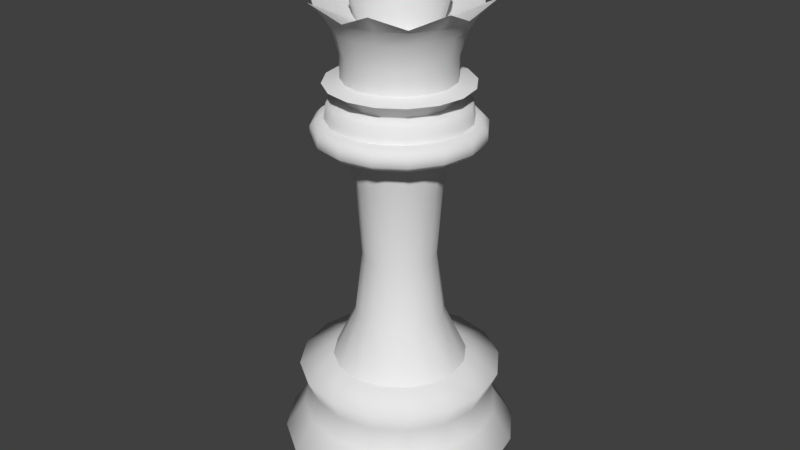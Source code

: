 # Source: Queen.blend  (saved by Blender 2.78.0; exported with 4.5.12 LTS)
import bpy
from mathutils import Matrix  # noqa: F401  (used for matrix-valued properties, if any)

bpy.ops.wm.read_factory_settings(use_empty=True)
scene = bpy.context.scene
scene.name = 'Scene'

# ---- collections
col_collection_1 = bpy.data.collections.new('Collection 1'); scene.collection.children.link(col_collection_1)

# ---- world
world_world = bpy.data.worlds.new('World'); scene.world = world_world
world_world.color = (0.05088, 0.05088, 0.05088)
world_world.use_sun_shadow = False
world_world.sun_shadow_jitter_overblur = 0.0
world_world.cycles.sampling_method = 'MANUAL'

# ---- meshes
me_plane_005 = bpy.data.meshes.new('Plane.005')
me_plane_005.from_pydata([(-2.145, -0.8886, 0.6383), (-2.38, -0.9857, 0.423), (-2.38, -0.9857, 0.0), (-2.634, -1.091, 0.9565), (-2.803, -1.161, 1.393), (-2.405, -0.9964, 3.339), (-2.157, -0.8934, 2.731), (-2.334, -0.9669, 2.131), (-1.595, -0.6606, 3.592), (-1.055, -0.4368, 4.841), (-0.8679, -0.3595, 6.509), (-0.9932, -0.4114, 8.399), (-1.251, -0.5182, 9.536), (-1.812, -0.7504, 9.536), (-1.967, -0.8147, 9.687), (-1.956, -0.8101, 9.931), (-1.815, -0.7519, 10.09), (-1.653, -0.6849, 10.09), (-1.598, -0.662, 10.48), (-1.215, -0.5032, 10.55), (-1.228, -0.5085, 10.73), (-1.389, -0.5753, 10.92), (-1.685, -0.6979, 10.96), (-1.287, -0.5332, 11.07), (-1.462, -0.6058, 12.27), (-2.072, -0.8584, 13.09), (-0.9471, -0.3923, 12.46), (-1.109, -0.4593, 13.06), (-1.001, -0.4145, 13.55), (-0.5364, -0.2222, 13.87), (-0.148, -0.06132, 13.98), (-0.2606, -0.1079, 14.09), (-0.2608, -0.108, 14.26), (-0.1878, -0.07781, 14.39), (-1.287, -0.5332, 11.66), (-1.695, -0.702, 12.68), (-1.642, -1.642, 0.6383), (-1.821, -1.821, 0.423), (-1.821, -1.821, 0.0), (-2.016, -2.016, 0.9565), (-2.146, -2.146, 1.393), (-1.841, -1.841, 3.339), (-1.651, -1.651, 2.731), (-1.787, -1.787, 2.131), (-1.221, -1.221, 3.592), (-0.8071, -0.8071, 4.841), (-0.6643, -0.6643, 6.509), (-0.7601, -0.7601, 8.399), (-0.9575, -0.9575, 9.536), (-1.386, -1.386, 9.536), (-1.505, -1.505, 9.687), (-1.497, -1.497, 9.931), (-1.389, -1.389, 10.09), (-1.265, -1.265, 10.09), (-1.223, -1.223, 10.48), (-0.9298, -0.9298, 10.55), (-0.9396, -0.9396, 10.73), (-1.063, -1.063, 10.92), (-1.289, -1.289, 10.96), (-0.9852, -0.9852, 11.07), (-1.119, -1.119, 12.27), (-1.363, -1.363, 12.74), (-0.7249, -0.7249, 12.46), (-0.8487, -0.8487, 13.06), (-0.7658, -0.7658, 13.55), (-0.4105, -0.4105, 13.87), (-0.1133, -0.1133, 13.98), (-0.1994, -0.1994, 14.09), (-0.1996, -0.1996, 14.26), (-0.1438, -0.1438, 14.39), (-0.9852, -0.9852, 11.66), (-1.297, -1.297, 12.68), (-0.8886, -2.145, 0.6383), (-0.9857, -2.38, 0.423), (-0.9857, -2.38, 0.0), (-1.091, -2.634, 0.9565), (-1.161, -2.803, 1.393), (-0.9964, -2.405, 3.339), (-0.8934, -2.157, 2.731), (-0.9669, -2.334, 2.131), (-0.6606, -1.595, 3.592), (-0.4368, -1.055, 4.841), (-0.3595, -0.8679, 6.509), (-0.4114, -0.9932, 8.399), (-0.5182, -1.251, 9.536), (-0.7504, -1.812, 9.536), (-0.8147, -1.967, 9.687), (-0.8101, -1.956, 9.931), (-0.7519, -1.815, 10.09), (-0.6849, -1.653, 10.09), (-0.662, -1.598, 10.48), (-0.5032, -1.215, 10.55), (-0.5085, -1.228, 10.73), (-0.5753, -1.389, 10.92), (-0.6979, -1.685, 10.96), (-0.5332, -1.287, 11.07), (-0.6058, -1.462, 12.27), (-0.8584, -2.072, 13.09), (-0.3923, -0.9471, 12.46), (-0.4593, -1.109, 13.06), (-0.4145, -1.001, 13.55), (-0.2222, -0.5364, 13.87), (-0.06132, -0.148, 13.98), (-0.1079, -0.2606, 14.09), (-0.108, -0.2608, 14.26), (-0.07781, -0.1878, 14.39), (-0.5332, -1.287, 11.66), (-0.702, -1.695, 12.68), (1.304e-07, -2.322, 0.6383), (0.0, -2.576, 0.423), (0.0, -2.576, 0.0), (1.963e-07, -2.851, 0.9565), (2.63e-07, -3.034, 1.393), (5.056e-07, -2.604, 3.339), (4.122e-07, -2.334, 2.731), (3.4e-07, -2.527, 2.131), (5.176e-07, -1.726, 3.592), (6.473e-07, -1.141, 4.841), (9.081e-07, -0.9394, 6.509), (1.159e-06, -1.075, 8.399), (1.374e-06, -1.354, 9.536), (1.361e-06, -1.961, 9.536), (1.374e-06, -2.129, 9.687), (1.424e-06, -2.117, 9.931), (1.423e-06, -1.965, 10.09), (1.464e-06, -1.79, 10.09), (1.49e-06, -1.73, 10.48), (1.482e-06, -1.315, 10.55), (1.508e-06, -1.329, 10.73), (1.536e-06, -1.503, 10.92), (1.555e-06, -1.824, 10.96), (1.548e-06, -1.393, 11.07), (1.545e-06, -1.583, 12.27), (1.481e-06, -1.928, 12.74), (1.429e-06, -1.025, 12.46), (1.573e-06, -1.2, 13.06), (1.638e-06, -1.083, 13.55), (1.664e-06, -0.5806, 13.87), (1.539e-06, -0.1602, 13.98), (1.647e-06, -0.282, 14.09), (1.677e-06, -0.2823, 14.26), (1.867e-06, -0.2033, 14.39), (1.548e-06, -1.393, 11.66), (1.557e-06, -1.835, 12.68), (0.8886, -2.145, 0.6383), (0.9857, -2.38, 0.423), (0.9857, -2.38, 0.0), (1.091, -2.634, 0.9565), (1.161, -2.803, 1.393), (0.9964, -2.405, 3.339), (0.8934, -2.157, 2.731), (0.9669, -2.334, 2.131), (0.6606, -1.595, 3.592), (0.4368, -1.055, 4.841), (0.3595, -0.8679, 6.509), (0.4114, -0.9932, 8.399), (0.5182, -1.251, 9.536), (0.7504, -1.812, 9.536), (0.8147, -1.967, 9.687), (0.8101, -1.956, 9.931), (0.7519, -1.815, 10.09), (0.6849, -1.653, 10.09), (0.662, -1.598, 10.48), (0.5032, -1.215, 10.55), (0.5085, -1.228, 10.73), (0.5753, -1.389, 10.92), (0.6979, -1.685, 10.96), (0.5332, -1.287, 11.07), (0.6058, -1.462, 12.27), (0.8584, -2.072, 13.09), (0.3923, -0.9471, 12.46), (0.4593, -1.109, 13.06), (0.4145, -1.001, 13.55), (0.2222, -0.5364, 13.87), (0.06132, -0.148, 13.98), (0.1079, -0.2606, 14.09), (0.108, -0.2608, 14.26), (0.07781, -0.1878, 14.39), (0.5332, -1.287, 11.66), (0.702, -1.695, 12.68), (1.642, -1.642, 0.6383), (1.821, -1.821, 0.423), (1.821, -1.821, 0.0), (2.016, -2.016, 0.9565), (2.146, -2.146, 1.393), (1.841, -1.841, 3.339), (1.651, -1.651, 2.731), (1.787, -1.787, 2.131), (1.221, -1.221, 3.592), (0.8071, -0.8071, 4.841), (0.6643, -0.6643, 6.509), (0.7601, -0.7601, 8.399), (0.9575, -0.9575, 9.536), (1.386, -1.386, 9.536), (1.505, -1.505, 9.687), (1.497, -1.497, 9.931), (1.389, -1.389, 10.09), (1.265, -1.265, 10.09), (1.223, -1.223, 10.48), (0.9298, -0.9298, 10.55), (0.9396, -0.9396, 10.73), (1.063, -1.063, 10.92), (1.289, -1.289, 10.96), (0.9852, -0.9852, 11.07), (1.119, -1.119, 12.27), (1.363, -1.363, 12.74), (0.7249, -0.7249, 12.46), (0.8487, -0.8487, 13.06), (0.7658, -0.7658, 13.55), (0.4105, -0.4105, 13.87), (0.1133, -0.1133, 13.98), (0.1994, -0.1994, 14.09), (0.1996, -0.1996, 14.26), (0.1438, -0.1438, 14.39), (0.9852, -0.9852, 11.66), (1.297, -1.297, 12.68), (2.145, -0.8886, 0.6383), (2.38, -0.9857, 0.423), (2.38, -0.9857, 0.0), (2.634, -1.091, 0.9565), (2.803, -1.161, 1.393), (2.405, -0.9964, 3.339), (2.157, -0.8934, 2.731), (2.334, -0.9669, 2.131), (1.595, -0.6606, 3.592), (1.055, -0.4368, 4.841), (0.8679, -0.3595, 6.509), (0.9932, -0.4114, 8.399), (1.251, -0.5182, 9.536), (1.812, -0.7504, 9.536), (1.967, -0.8147, 9.687), (1.956, -0.8101, 9.931), (1.815, -0.7519, 10.09), (1.653, -0.6849, 10.09), (1.598, -0.662, 10.48), (1.215, -0.5032, 10.55), (1.228, -0.5085, 10.73), (1.389, -0.5753, 10.92), (1.685, -0.6979, 10.96), (1.287, -0.5332, 11.07), (1.462, -0.6058, 12.27), (2.072, -0.8584, 13.09), (0.9471, -0.3923, 12.46), (1.109, -0.4593, 13.06), (1.001, -0.4145, 13.55), (0.5364, -0.2222, 13.87), (0.148, -0.06132, 13.98), (0.2606, -0.1079, 14.09), (0.2608, -0.108, 14.26), (0.1878, -0.0778, 14.39), (1.287, -0.5332, 11.66), (1.695, -0.702, 12.68), (-2.322, 0.0, 0.6383), (-2.576, 0.0, 0.423), (-2.576, 0.0, 0.0), (-2.851, 0.0, 0.9565), (-3.034, 0.0, 1.393), (-2.604, 0.0, 3.339), (-2.334, 0.0, 2.731), (-2.527, 0.0, 2.131), (-1.726, 0.0, 3.592), (-1.141, 0.0, 4.841), (-0.9394, 0.0, 6.509), (-1.075, 0.0, 8.399), (-1.354, 0.0, 9.536), (-1.961, 0.0, 9.536), (-2.129, 0.0, 9.687), (-2.117, 0.0, 9.931), (-1.965, 0.0, 10.09), (-1.79, 0.0, 10.09), (-1.73, 0.0, 10.48), (-1.315, 0.0, 10.55), (-1.329, 0.0, 10.73), (-1.503, 0.0, 10.92), (-1.824, 0.0, 10.96), (-1.393, 0.0, 11.07), (-1.583, 0.0, 12.27), (-1.928, 0.0, 12.74), (-1.025, 0.0, 12.46), (-1.2, 0.0, 13.06), (-1.083, 0.0, 13.55), (-0.5806, 0.0, 13.87), (-0.1602, 0.0, 13.98), (-0.282, 0.0, 14.09), (-0.2823, 0.0, 14.26), (-0.2033, 0.0, 14.39), (-1.393, 0.0, 11.66), (-1.835, 0.0, 12.68), (-2.145, 0.8886, 0.6383), (-2.38, 0.9857, 0.423), (-2.38, 0.9857, 0.0), (-2.634, 1.091, 0.9565), (-2.803, 1.161, 1.393), (-2.405, 0.9964, 3.339), (-2.157, 0.8934, 2.731), (-2.334, 0.9669, 2.131), (-1.595, 0.6606, 3.592), (-1.055, 0.4368, 4.841), (-0.8679, 0.3595, 6.509), (-0.9932, 0.4114, 8.399), (-1.251, 0.5182, 9.536), (-1.812, 0.7504, 9.536), (-1.967, 0.8147, 9.687), (-1.956, 0.8101, 9.931), (-1.815, 0.7519, 10.09), (-1.653, 0.6849, 10.09), (-1.598, 0.662, 10.48), (-1.215, 0.5032, 10.55), (-1.228, 0.5085, 10.73), (-1.389, 0.5753, 10.92), (-1.685, 0.6979, 10.96), (-1.287, 0.5332, 11.07), (-1.462, 0.6058, 12.27), (-2.072, 0.8584, 13.09), (-0.9471, 0.3923, 12.46), (-1.109, 0.4593, 13.06), (-1.001, 0.4145, 13.55), (-0.5364, 0.2222, 13.87), (-0.148, 0.06132, 13.98), (-0.2606, 0.1079, 14.09), (-0.2608, 0.108, 14.26), (-0.1878, 0.07781, 14.39), (-1.287, 0.5332, 11.66), (-1.695, 0.702, 12.68), (-1.642, 1.642, 0.6383), (-1.821, 1.821, 0.423), (-1.821, 1.821, 0.0), (-2.016, 2.016, 0.9565), (-2.146, 2.146, 1.393), (-1.841, 1.841, 3.339), (-1.651, 1.651, 2.731), (-1.787, 1.787, 2.131), (-1.221, 1.221, 3.592), (-0.8071, 0.8071, 4.841), (-0.6643, 0.6643, 6.509), (-0.7601, 0.7601, 8.399), (-0.9575, 0.9575, 9.536), (-1.386, 1.386, 9.536), (-1.505, 1.505, 9.687), (-1.497, 1.497, 9.931), (-1.389, 1.389, 10.09), (-1.265, 1.265, 10.09), (-1.223, 1.223, 10.48), (-0.9298, 0.9298, 10.55), (-0.9396, 0.9396, 10.73), (-1.063, 1.063, 10.92), (-1.289, 1.289, 10.96), (-0.9852, 0.9852, 11.07), (-1.119, 1.119, 12.27), (-1.363, 1.363, 12.74), (-0.7249, 0.7249, 12.46), (-0.8487, 0.8487, 13.06), (-0.7658, 0.7658, 13.55), (-0.4105, 0.4105, 13.87), (-0.1133, 0.1133, 13.98), (-0.1994, 0.1994, 14.09), (-0.1996, 0.1996, 14.26), (-0.1438, 0.1438, 14.39), (-0.9852, 0.9852, 11.66), (-1.297, 1.297, 12.68), (-0.8886, 2.145, 0.6383), (-0.9857, 2.38, 0.423), (-0.9857, 2.38, 0.0), (-1.091, 2.634, 0.9565), (-1.161, 2.803, 1.393), (-0.9964, 2.405, 3.339), (-0.8934, 2.157, 2.731), (-0.9669, 2.334, 2.131), (-0.6606, 1.595, 3.592), (-0.4368, 1.055, 4.841), (-0.3595, 0.8679, 6.509), (-0.4114, 0.9932, 8.399), (-0.5182, 1.251, 9.536), (-0.7504, 1.812, 9.536), (-0.8147, 1.967, 9.687), (-0.8101, 1.956, 9.931), (-0.7519, 1.815, 10.09), (-0.6849, 1.653, 10.09), (-0.662, 1.598, 10.48), (-0.5032, 1.215, 10.55), (-0.5085, 1.228, 10.73), (-0.5753, 1.389, 10.92), (-0.6979, 1.685, 10.96), (-0.5332, 1.287, 11.07), (-0.6058, 1.462, 12.27), (-0.8584, 2.072, 13.09), (-0.3923, 0.9471, 12.46), (-0.4593, 1.109, 13.06), (-0.4145, 1.001, 13.55), (-0.2222, 0.5364, 13.87), (-0.06132, 0.148, 13.98), (-0.1079, 0.2606, 14.09), (-0.108, 0.2608, 14.26), (-0.07781, 0.1878, 14.39), (-0.5332, 1.287, 11.66), (-0.702, 1.695, 12.68), (0.0, 0.0, 0.0), (1.304e-07, 2.322, 0.6383), (0.0, 2.576, 0.423), (0.0, 2.576, 0.0), (1.963e-07, 2.851, 0.9565), (2.63e-07, 3.034, 1.393), (5.056e-07, 2.604, 3.339), (4.122e-07, 2.334, 2.731), (3.4e-07, 2.527, 2.131), (5.176e-07, 1.726, 3.592), (6.473e-07, 1.141, 4.841), (9.081e-07, 0.9394, 6.509), (1.159e-06, 1.075, 8.399), (1.374e-06, 1.354, 9.536), (1.361e-06, 1.961, 9.536), (1.374e-06, 2.129, 9.687), (1.424e-06, 2.117, 9.931), (1.423e-06, 1.965, 10.09), (1.464e-06, 1.79, 10.09), (1.49e-06, 1.73, 10.48), (1.482e-06, 1.315, 10.55), (1.508e-06, 1.329, 10.73), (1.536e-06, 1.503, 10.92), (1.555e-06, 1.824, 10.96), (1.548e-06, 1.393, 11.07), (1.545e-06, 1.583, 12.27), (1.481e-06, 1.928, 12.74), (1.429e-06, 1.025, 12.46), (1.573e-06, 1.2, 13.06), (1.638e-06, 1.083, 13.55), (1.664e-06, 0.5806, 13.87), (1.539e-06, 0.1602, 13.98), (1.647e-06, 0.282, 14.09), (1.677e-06, 0.2823, 14.26), (1.867e-06, 0.2033, 14.39), (1.548e-06, 1.393, 11.66), (1.557e-06, 1.835, 12.68), (0.8886, 2.145, 0.6383), (0.9857, 2.38, 0.423), (0.9857, 2.38, 0.0), (1.091, 2.634, 0.9565), (1.161, 2.803, 1.393), (0.9964, 2.405, 3.339), (0.8934, 2.157, 2.731), (0.9669, 2.334, 2.131), (0.6606, 1.595, 3.592), (0.4368, 1.055, 4.841), (0.3595, 0.8679, 6.509), (0.4114, 0.9932, 8.399), (0.5182, 1.251, 9.536), (0.7504, 1.812, 9.536), (0.8147, 1.967, 9.687), (0.8101, 1.956, 9.931), (0.7519, 1.815, 10.09), (0.6849, 1.653, 10.09), (0.662, 1.598, 10.48), (0.5032, 1.215, 10.55), (0.5085, 1.228, 10.73), (0.5753, 1.389, 10.92), (0.6979, 1.685, 10.96), (0.5332, 1.287, 11.07), (0.6058, 1.462, 12.27), (0.8584, 2.072, 13.09), (0.3923, 0.9471, 12.46), (0.4593, 1.109, 13.06), (0.4145, 1.001, 13.55), (0.2222, 0.5364, 13.87), (0.06132, 0.148, 13.98), (0.1079, 0.2606, 14.09), (0.108, 0.2608, 14.26), (0.07781, 0.1878, 14.39), (0.5332, 1.287, 11.66), (0.702, 1.695, 12.68), (1.642, 1.642, 0.6383), (1.821, 1.821, 0.423), (1.821, 1.821, 0.0), (2.016, 2.016, 0.9565), (2.146, 2.146, 1.393), (1.841, 1.841, 3.339), (1.651, 1.651, 2.731), (1.787, 1.787, 2.131), (1.221, 1.221, 3.592), (0.8071, 0.8071, 4.841), (0.6643, 0.6643, 6.509), (0.7601, 0.7601, 8.399), (0.9575, 0.9575, 9.536), (1.386, 1.386, 9.536), (1.505, 1.505, 9.687), (1.497, 1.497, 9.931), (1.389, 1.389, 10.09), (1.265, 1.265, 10.09), (1.223, 1.223, 10.48), (0.9298, 0.9298, 10.55), (0.9396, 0.9396, 10.73), (1.063, 1.063, 10.92), (1.289, 1.289, 10.96), (0.9852, 0.9852, 11.07), (1.119, 1.119, 12.27), (1.363, 1.363, 12.74), (0.7249, 0.7249, 12.46), (0.8487, 0.8487, 13.06), (0.7658, 0.7658, 13.55), (0.4105, 0.4105, 13.87), (0.1133, 0.1133, 13.98), (0.1994, 0.1994, 14.09), (0.1996, 0.1996, 14.26), (0.1438, 0.1438, 14.39), (0.9852, 0.9852, 11.66), (1.297, 1.297, 12.68), (2.145, 0.8886, 0.6383), (2.38, 0.9857, 0.423), (2.38, 0.9857, 0.0), (2.634, 1.091, 0.9565), (2.803, 1.161, 1.393), (2.405, 0.9964, 3.339), (2.157, 0.8934, 2.731), (2.334, 0.9669, 2.131), (1.595, 0.6606, 3.592), (1.055, 0.4368, 4.841), (0.8679, 0.3595, 6.509), (0.9932, 0.4114, 8.399), (1.251, 0.5182, 9.536), (1.812, 0.7504, 9.536), (1.967, 0.8147, 9.687), (1.956, 0.8101, 9.931), (1.815, 0.7519, 10.09), (1.653, 0.6849, 10.09), (1.598, 0.662, 10.48), (1.215, 0.5032, 10.55), (1.228, 0.5085, 10.73), (1.389, 0.5753, 10.92), (1.685, 0.6979, 10.96), (1.287, 0.5332, 11.07), (1.462, 0.6058, 12.27), (2.072, 0.8584, 13.09), (0.9471, 0.3923, 12.46), (1.109, 0.4593, 13.06), (1.001, 0.4145, 13.55), (0.5364, 0.2222, 13.87), (0.148, 0.06132, 13.98), (0.2606, 0.1079, 14.09), (0.2608, 0.108, 14.26), (0.1878, 0.0778, 14.39), (1.287, 0.5332, 11.66), (1.695, 0.702, 12.68), (2.322, 0.0, 0.6383), (2.576, 0.0, 0.423), (2.576, 0.0, 0.0), (2.851, 0.0, 0.9565), (3.034, 0.0, 1.393), (2.604, 0.0, 3.339), (2.334, 0.0, 2.731), (2.527, 0.0, 2.131), (1.726, 0.0, 3.592), (1.141, 0.0, 4.841), (0.9394, 0.0, 6.509), (1.075, 0.0, 8.399), (1.354, 0.0, 9.536), (1.961, 0.0, 9.536), (2.129, 0.0, 9.687), (2.117, 0.0, 9.931), (1.965, 0.0, 10.09), (1.79, 0.0, 10.09), (1.73, 0.0, 10.48), (1.315, 0.0, 10.55), (1.329, 0.0, 10.73), (1.503, 0.0, 10.92), (1.824, 0.0, 10.96), (1.393, 0.0, 11.07), (1.583, 0.0, 12.27), (1.928, 0.0, 12.74), (1.025, 0.0, 12.46), (1.2, 0.0, 13.06), (1.083, 0.0, 13.55), (0.5806, 0.0, 13.87), (0.1602, 0.0, 13.98), (0.282, 0.0, 14.09), (0.2823, 0.0, 14.26), (0.2033, 0.0, 14.39), (1.393, 0.0, 11.66), (1.835, 0.0, 12.68), (0.0, 0.0, 14.45), (-2.145, -0.8886, 0.6383), (-2.322, 0.0, 0.6383), (-2.38, -0.9857, 0.0), (-2.576, 0.0, 0.0), (-1.595, -0.6606, 3.592), (-1.726, 0.0, 3.592), (-1.251, -0.5182, 9.536), (-1.354, 0.0, 9.536), (-1.653, -0.6849, 10.09), (-1.79, 0.0, 10.09), (-1.215, -0.5032, 10.55), (-1.315, 0.0, 10.55), (-1.685, -0.6979, 10.96), (-1.824, 0.0, 10.96), (-1.287, -0.5332, 11.07), (-1.393, 0.0, 11.07), (-2.072, -0.8584, 13.09), (-1.928, 0.0, 12.74), (-0.9471, -0.3923, 12.46), (-1.025, 0.0, 12.46), (-0.148, -0.06132, 13.98), (-0.1602, 0.0, 13.98), (-1.642, -1.642, 0.6383), (-1.821, -1.821, 0.0), (-1.221, -1.221, 3.592), (-0.9575, -0.9575, 9.536), (-1.265, -1.265, 10.09), (-0.9298, -0.9298, 10.55), (-1.289, -1.289, 10.96), (-0.9852, -0.9852, 11.07), (-1.363, -1.363, 12.74), (-0.7249, -0.7249, 12.46), (-0.1133, -0.1133, 13.98), (-0.8886, -2.145, 0.6383), (-0.9857, -2.38, 0.0), (-0.6606, -1.595, 3.592), (-0.5182, -1.251, 9.536), (-0.6849, -1.653, 10.09), (-0.5032, -1.215, 10.55), (-0.6979, -1.685, 10.96), (-0.5332, -1.287, 11.07), (-0.8584, -2.072, 13.09), (-0.3923, -0.9471, 12.46), (-0.06132, -0.148, 13.98), (1.304e-07, -2.322, 0.6383), (0.0, -2.576, 0.0), (5.176e-07, -1.726, 3.592), (1.374e-06, -1.354, 9.536), (1.464e-06, -1.79, 10.09), (1.482e-06, -1.315, 10.55), (1.555e-06, -1.824, 10.96), (1.548e-06, -1.393, 11.07), (1.481e-06, -1.928, 12.74), (1.429e-06, -1.025, 12.46), (1.539e-06, -0.1602, 13.98), (0.8886, -2.145, 0.6383), (0.9857, -2.38, 0.0), (0.6606, -1.595, 3.592), (0.5182, -1.251, 9.536), (0.6849, -1.653, 10.09), (0.5032, -1.215, 10.55), (0.6979, -1.685, 10.96), (0.5332, -1.287, 11.07), (0.8584, -2.072, 13.09), (0.3923, -0.9471, 12.46), (0.06132, -0.148, 13.98), (1.642, -1.642, 0.6383), (1.821, -1.821, 0.0), (1.221, -1.221, 3.592), (0.9575, -0.9575, 9.536), (1.265, -1.265, 10.09), (0.9298, -0.9298, 10.55), (1.289, -1.289, 10.96), (0.9852, -0.9852, 11.07), (1.363, -1.363, 12.74), (0.7249, -0.7249, 12.46), (0.1133, -0.1133, 13.98), (2.145, -0.8886, 0.6383), (2.38, -0.9857, 0.0), (1.595, -0.6606, 3.592), (1.251, -0.5182, 9.536), (1.653, -0.6849, 10.09), (1.215, -0.5032, 10.55), (1.685, -0.6979, 10.96), (1.287, -0.5332, 11.07), (2.072, -0.8584, 13.09), (0.9471, -0.3923, 12.46), (0.148, -0.06132, 13.98), (2.322, 0.0, 0.6383), (2.576, 0.0, 0.0), (1.726, 0.0, 3.592), (1.354, 0.0, 9.536), (1.79, 0.0, 10.09), (1.315, 0.0, 10.55), (1.824, 0.0, 10.96), (1.393, 0.0, 11.07), (1.928, 0.0, 12.74), (1.025, 0.0, 12.46), (0.1602, 0.0, 13.98), (-2.145, 0.8886, 0.6383), (-2.38, 0.9857, 0.0), (-1.595, 0.6606, 3.592), (-1.251, 0.5182, 9.536), (-1.653, 0.6849, 10.09), (-1.215, 0.5032, 10.55), (-1.685, 0.6979, 10.96), (-1.287, 0.5332, 11.07), (-2.072, 0.8584, 13.09), (-0.9471, 0.3923, 12.46), (-0.148, 0.06132, 13.98), (-1.642, 1.642, 0.6383), (-1.821, 1.821, 0.0), (-1.221, 1.221, 3.592), (-0.9575, 0.9575, 9.536), (-1.265, 1.265, 10.09), (-0.9298, 0.9298, 10.55), (-1.289, 1.289, 10.96), (-0.9852, 0.9852, 11.07), (-1.363, 1.363, 12.74), (-0.7249, 0.7249, 12.46), (-0.1133, 0.1133, 13.98), (-0.8886, 2.145, 0.6383), (-0.9857, 2.38, 0.0), (-0.6606, 1.595, 3.592), (-0.5182, 1.251, 9.536), (-0.6849, 1.653, 10.09), (-0.5032, 1.215, 10.55), (-0.6979, 1.685, 10.96), (-0.5332, 1.287, 11.07), (-0.8584, 2.072, 13.09), (-0.3923, 0.9471, 12.46), (-0.06132, 0.148, 13.98), (1.304e-07, 2.322, 0.6383), (0.0, 2.576, 0.0), (5.176e-07, 1.726, 3.592), (1.374e-06, 1.354, 9.536), (1.464e-06, 1.79, 10.09), (1.482e-06, 1.315, 10.55), (1.555e-06, 1.824, 10.96), (1.548e-06, 1.393, 11.07), (1.481e-06, 1.928, 12.74), (1.429e-06, 1.025, 12.46), (1.539e-06, 0.1602, 13.98), (0.8886, 2.145, 0.6383), (0.9857, 2.38, 0.0), (0.6606, 1.595, 3.592), (0.5182, 1.251, 9.536), (0.6849, 1.653, 10.09), (0.5032, 1.215, 10.55), (0.6979, 1.685, 10.96), (0.5332, 1.287, 11.07), (0.8584, 2.072, 13.09), (0.3923, 0.9471, 12.46), (0.06132, 0.148, 13.98), (1.642, 1.642, 0.6383), (1.821, 1.821, 0.0), (1.221, 1.221, 3.592), (0.9575, 0.9575, 9.536), (1.265, 1.265, 10.09), (0.9298, 0.9298, 10.55), (1.289, 1.289, 10.96), (0.9852, 0.9852, 11.07), (1.363, 1.363, 12.74), (0.7249, 0.7249, 12.46), (0.1133, 0.1133, 13.98), (2.145, 0.8886, 0.6383), (2.38, 0.9857, 0.0), (1.595, 0.6606, 3.592), (1.251, 0.5182, 9.536), (1.653, 0.6849, 10.09), (1.215, 0.5032, 10.55), (1.685, 0.6979, 10.96), (1.287, 0.5332, 11.07), (2.072, 0.8584, 13.09), (0.9471, 0.3923, 12.46), (0.148, 0.06132, 13.98)], [], [(2, 1, 253), (38, 37, 1), (74, 73, 37), (110, 109, 73), (146, 145, 109), (182, 181, 145), (218, 217, 181), (543, 542, 217), (0, 3, 255), (36, 39, 3), (72, 75, 39), (108, 111, 75), (144, 147, 111), (144, 180, 183), (216, 219, 183), (541, 544, 219), (1, 578, 579), (37, 600, 578), (37, 73, 611), (109, 622, 611), (145, 633, 622), (181, 644, 633), (181, 217, 655), (217, 542, 666), (255, 3, 4), (3, 39, 40), (75, 76, 40), (111, 112, 76), (147, 148, 112), (183, 184, 148), (219, 220, 184), (219, 544, 545), (6, 5, 257), (42, 41, 5), (78, 77, 41), (114, 113, 77), (150, 149, 113), (186, 185, 149), (222, 221, 185), (547, 546, 221), (7, 6, 258), (43, 42, 6), (79, 78, 42), (115, 114, 78), (151, 150, 114), (187, 186, 150), (223, 222, 186), (548, 547, 222), (4, 7, 259), (40, 43, 7), (76, 79, 43), (112, 115, 79), (148, 151, 115), (184, 187, 151), (220, 223, 187), (545, 548, 223), (5, 8, 260), (41, 44, 8), (77, 80, 44), (113, 116, 80), (149, 152, 116), (185, 188, 152), (221, 224, 188), (546, 549, 224), (582, 9, 261), (602, 45, 9), (613, 81, 45), (624, 117, 81), (635, 153, 117), (646, 189, 153), (657, 225, 189), (668, 550, 225), (9, 10, 262), (45, 46, 10), (81, 82, 46), (117, 118, 82), (153, 154, 118), (189, 190, 154), (225, 226, 190), (550, 551, 226), (10, 11, 263), (46, 47, 11), (82, 83, 47), (118, 119, 83), (154, 155, 119), (190, 191, 155), (226, 227, 191), (551, 552, 227), (11, 12, 264), (47, 48, 12), (47, 83, 84), (83, 119, 120), (119, 155, 156), (155, 191, 192), (227, 228, 192), (227, 552, 553), (585, 584, 13), (584, 603, 49), (603, 614, 85), (614, 625, 121), (625, 636, 157), (636, 647, 193), (647, 658, 229), (658, 669, 554), (265, 13, 14), (13, 49, 50), (49, 85, 86), (85, 121, 122), (121, 157, 158), (157, 193, 194), (193, 229, 230), (229, 554, 555), (14, 15, 267), (50, 51, 15), (50, 86, 87), (122, 123, 87), (158, 159, 123), (194, 195, 159), (230, 231, 195), (555, 556, 231), (15, 16, 268), (51, 52, 16), (87, 88, 52), (123, 124, 88), (159, 160, 124), (195, 196, 160), (231, 232, 196), (556, 557, 232), (16, 17, 269), (52, 53, 17), (88, 89, 53), (124, 125, 89), (160, 161, 125), (196, 197, 161), (232, 233, 197), (557, 558, 233), (586, 18, 270), (604, 54, 18), (615, 90, 54), (626, 126, 90), (637, 162, 126), (648, 198, 162), (659, 234, 198), (670, 559, 234), (18, 19, 271), (54, 55, 19), (90, 91, 55), (126, 127, 91), (162, 163, 127), (198, 199, 163), (234, 235, 199), (559, 560, 235), (588, 20, 272), (588, 605, 56), (605, 616, 92), (616, 627, 128), (638, 164, 128), (638, 649, 200), (660, 236, 200), (660, 671, 561), (272, 20, 21), (20, 56, 57), (56, 92, 93), (92, 128, 129), (128, 164, 165), (164, 200, 201), (200, 236, 237), (236, 561, 562), (273, 21, 22), (21, 57, 58), (57, 93, 94), (93, 129, 130), (129, 165, 166), (165, 201, 202), (201, 237, 238), (237, 562, 563), (590, 23, 275), (606, 59, 23), (617, 95, 59), (628, 131, 95), (639, 167, 131), (650, 203, 167), (661, 239, 203), (672, 564, 239), (286, 34, 24), (34, 70, 60), (70, 106, 96), (106, 142, 132), (142, 178, 168), (178, 214, 204), (214, 250, 240), (250, 575, 565), (35, 25, 277), (35, 71, 61), (107, 97, 61), (107, 143, 133), (179, 169, 133), (179, 215, 205), (251, 241, 205), (251, 576, 566), (595, 594, 26), (608, 62, 26), (608, 619, 98), (630, 134, 98), (630, 641, 170), (652, 206, 170), (652, 663, 242), (674, 567, 242), (597, 596, 27), (596, 609, 63), (609, 620, 99), (620, 631, 135), (631, 642, 171), (642, 653, 207), (664, 243, 207), (664, 675, 568), (27, 28, 280), (63, 64, 28), (99, 100, 64), (135, 136, 100), (171, 172, 136), (207, 208, 172), (243, 244, 208), (568, 569, 244), (28, 29, 281), (64, 65, 29), (100, 101, 65), (136, 137, 101), (172, 173, 137), (208, 209, 173), (244, 245, 209), (569, 570, 245), (29, 30, 282), (65, 66, 30), (101, 102, 66), (137, 138, 102), (173, 174, 138), (209, 210, 174), (245, 246, 210), (570, 571, 246), (599, 598, 31), (598, 610, 67), (610, 621, 103), (621, 632, 139), (632, 643, 175), (643, 654, 211), (654, 665, 247), (665, 676, 572), (31, 32, 284), (67, 68, 32), (103, 104, 68), (139, 140, 104), (175, 176, 140), (211, 212, 176), (247, 248, 212), (572, 573, 248), (32, 33, 285), (68, 69, 33), (104, 105, 69), (140, 141, 105), (176, 177, 141), (212, 213, 177), (248, 249, 213), (573, 574, 249), (592, 34, 286), (607, 70, 34), (618, 106, 70), (629, 142, 106), (640, 178, 142), (640, 651, 214), (662, 250, 214), (673, 575, 250), (276, 24, 35), (24, 60, 71), (60, 96, 107), (96, 132, 143), (132, 168, 179), (168, 204, 215), (204, 240, 251), (240, 565, 576), (253, 289, 290), (289, 325, 326), (325, 361, 362), (361, 398, 399), (398, 434, 435), (434, 470, 471), (470, 506, 507), (506, 542, 543), (255, 291, 288), (291, 327, 324), (327, 363, 360), (363, 400, 397), (400, 436, 433), (433, 436, 472), (472, 508, 505), (508, 544, 541), (579, 677, 289), (677, 688, 325), (325, 688, 699), (699, 710, 398), (710, 721, 434), (721, 732, 470), (470, 732, 743), (506, 743, 666), (255, 256, 292), (291, 292, 328), (328, 364, 363), (364, 401, 400), (401, 437, 436), (437, 473, 472), (473, 509, 508), (508, 509, 545), (257, 293, 294), (293, 329, 330), (329, 365, 366), (365, 402, 403), (402, 438, 439), (438, 474, 475), (474, 510, 511), (510, 546, 547), (258, 294, 295), (294, 330, 331), (330, 366, 367), (366, 403, 404), (403, 439, 440), (439, 475, 476), (475, 511, 512), (511, 547, 548), (259, 295, 292), (295, 331, 328), (331, 367, 364), (367, 404, 401), (404, 440, 437), (440, 476, 473), (476, 512, 509), (512, 548, 545), (260, 296, 293), (296, 332, 329), (332, 368, 365), (368, 405, 402), (405, 441, 438), (441, 477, 474), (477, 513, 510), (513, 549, 546), (261, 297, 679), (297, 333, 690), (333, 369, 701), (369, 406, 712), (406, 442, 723), (442, 478, 734), (478, 514, 745), (514, 550, 668), (262, 298, 297), (298, 334, 333), (334, 370, 369), (370, 407, 406), (407, 443, 442), (443, 479, 478), (479, 515, 514), (515, 551, 550), (263, 299, 298), (299, 335, 334), (335, 371, 370), (371, 408, 407), (408, 444, 443), (444, 480, 479), (480, 516, 515), (516, 552, 551), (264, 300, 299), (300, 336, 335), (335, 336, 372), (371, 372, 409), (408, 409, 445), (444, 445, 481), (481, 517, 516), (516, 517, 553), (585, 265, 301), (680, 301, 337), (691, 337, 373), (702, 373, 410), (713, 410, 446), (724, 446, 482), (735, 482, 518), (746, 518, 554), (265, 266, 302), (301, 302, 338), (337, 338, 374), (373, 374, 411), (410, 411, 447), (446, 447, 483), (482, 483, 519), (518, 519, 555), (267, 303, 302), (303, 339, 338), (339, 375, 374), (375, 412, 411), (412, 448, 447), (448, 484, 483), (484, 520, 519), (520, 556, 555), (268, 304, 303), (304, 340, 339), (340, 376, 375), (376, 413, 412), (413, 449, 448), (449, 485, 484), (485, 521, 520), (521, 557, 556), (269, 305, 304), (305, 341, 340), (341, 377, 376), (377, 414, 413), (414, 450, 449), (450, 486, 485), (486, 522, 521), (522, 558, 557), (270, 306, 681), (306, 342, 692), (342, 378, 703), (378, 415, 714), (415, 451, 725), (451, 487, 736), (487, 523, 747), (523, 559, 670), (271, 307, 306), (307, 343, 342), (343, 379, 378), (379, 416, 415), (416, 452, 451), (452, 488, 487), (488, 524, 523), (524, 560, 559), (272, 308, 682), (682, 308, 344), (693, 344, 380), (704, 380, 417), (417, 453, 726), (726, 453, 489), (489, 525, 748), (748, 525, 561), (272, 273, 309), (308, 309, 345), (344, 345, 381), (380, 381, 418), (417, 418, 454), (453, 454, 490), (489, 490, 526), (525, 526, 562), (273, 274, 310), (309, 310, 346), (345, 346, 382), (381, 382, 419), (418, 419, 455), (454, 455, 491), (490, 491, 527), (526, 527, 563), (275, 311, 683), (311, 347, 694), (347, 383, 705), (383, 420, 716), (420, 456, 727), (456, 492, 738), (492, 528, 749), (528, 564, 672), (286, 276, 312), (322, 312, 348), (358, 348, 384), (394, 384, 421), (431, 421, 457), (467, 457, 493), (503, 493, 529), (539, 529, 565), (277, 313, 323), (323, 313, 349), (349, 385, 395), (395, 385, 422), (422, 458, 468), (468, 458, 494), (494, 530, 540), (540, 530, 566), (595, 278, 314), (314, 350, 696), (696, 350, 386), (386, 423, 718), (718, 423, 459), (459, 495, 740), (740, 495, 531), (531, 567, 674), (597, 279, 315), (686, 315, 351), (697, 351, 387), (708, 387, 424), (719, 424, 460), (730, 460, 496), (496, 532, 752), (752, 532, 568), (280, 316, 315), (316, 352, 351), (352, 388, 387), (388, 425, 424), (425, 461, 460), (461, 497, 496), (497, 533, 532), (533, 569, 568), (281, 317, 316), (317, 353, 352), (353, 389, 388), (389, 426, 425), (426, 462, 461), (462, 498, 497), (498, 534, 533), (534, 570, 569), (282, 318, 317), (318, 354, 353), (354, 390, 389), (390, 427, 426), (427, 463, 462), (463, 499, 498), (499, 535, 534), (535, 571, 570), (599, 283, 319), (687, 319, 355), (698, 355, 391), (709, 391, 428), (720, 428, 464), (731, 464, 500), (742, 500, 536), (753, 536, 572), (284, 320, 319), (320, 356, 355), (356, 392, 391), (392, 429, 428), (429, 465, 464), (465, 501, 500), (501, 537, 536), (537, 573, 572), (285, 321, 320), (321, 357, 356), (357, 393, 392), (393, 430, 429), (430, 466, 465), (466, 502, 501), (502, 538, 537), (538, 574, 573), (286, 322, 684), (322, 358, 695), (358, 394, 706), (394, 431, 717), (431, 467, 728), (728, 467, 503), (503, 539, 750), (539, 575, 673), (276, 287, 323), (312, 323, 359), (348, 359, 395), (384, 395, 432), (421, 432, 468), (457, 468, 504), (493, 504, 540), (529, 540, 576), (249, 574, 577), (393, 357, 577), (33, 69, 577), (502, 466, 577), (213, 249, 577), (285, 33, 577), (321, 285, 577), (177, 213, 577), (430, 393, 577), (538, 502, 577), (141, 177, 577), (357, 321, 577), (105, 141, 577), (466, 430, 577), (574, 538, 577), (69, 105, 577), (396, 580, 581), (396, 601, 580), (396, 612, 601), (396, 623, 612), (396, 634, 623), (396, 645, 634), (396, 656, 645), (396, 667, 656), (396, 581, 678), (396, 678, 689), (396, 689, 700), (396, 700, 711), (396, 711, 722), (396, 722, 733), (396, 733, 744), (396, 744, 667), (254, 2, 253), (2, 38, 1), (38, 74, 37), (74, 110, 73), (110, 146, 109), (146, 182, 145), (182, 218, 181), (218, 543, 217), (252, 0, 255), (0, 36, 3), (36, 72, 39), (72, 108, 75), (108, 144, 111), (147, 144, 183), (180, 216, 183), (216, 541, 219), (253, 1, 579), (1, 37, 578), (600, 37, 611), (73, 109, 611), (109, 145, 622), (145, 181, 633), (644, 181, 655), (655, 217, 666), (256, 255, 4), (4, 3, 40), (39, 75, 40), (75, 111, 76), (111, 147, 112), (147, 183, 148), (183, 219, 184), (220, 219, 545), (258, 6, 257), (6, 42, 5), (42, 78, 41), (78, 114, 77), (114, 150, 113), (150, 186, 149), (186, 222, 185), (222, 547, 221), (259, 7, 258), (7, 43, 6), (43, 79, 42), (79, 115, 78), (115, 151, 114), (151, 187, 150), (187, 223, 186), (223, 548, 222), (256, 4, 259), (4, 40, 7), (40, 76, 43), (76, 112, 79), (112, 148, 115), (148, 184, 151), (184, 220, 187), (220, 545, 223), (257, 5, 260), (5, 41, 8), (41, 77, 44), (77, 113, 80), (113, 149, 116), (149, 185, 152), (185, 221, 188), (221, 546, 224), (583, 582, 261), (582, 602, 9), (602, 613, 45), (613, 624, 81), (624, 635, 117), (635, 646, 153), (646, 657, 189), (657, 668, 225), (261, 9, 262), (9, 45, 10), (45, 81, 46), (81, 117, 82), (117, 153, 118), (153, 189, 154), (189, 225, 190), (225, 550, 226), (262, 10, 263), (10, 46, 11), (46, 82, 47), (82, 118, 83), (118, 154, 119), (154, 190, 155), (190, 226, 191), (226, 551, 227), (263, 11, 264), (11, 47, 12), (48, 47, 84), (84, 83, 120), (120, 119, 156), (156, 155, 192), (191, 227, 192), (228, 227, 553), (265, 585, 13), (13, 584, 49), (49, 603, 85), (85, 614, 121), (121, 625, 157), (157, 636, 193), (193, 647, 229), (229, 658, 554), (266, 265, 14), (14, 13, 50), (50, 49, 86), (86, 85, 122), (122, 121, 158), (158, 157, 194), (194, 193, 230), (230, 229, 555), (266, 14, 267), (14, 50, 15), (51, 50, 87), (86, 122, 87), (122, 158, 123), (158, 194, 159), (194, 230, 195), (230, 555, 231), (267, 15, 268), (15, 51, 16), (51, 87, 52), (87, 123, 88), (123, 159, 124), (159, 195, 160), (195, 231, 196), (231, 556, 232), (268, 16, 269), (16, 52, 17), (52, 88, 53), (88, 124, 89), (124, 160, 125), (160, 196, 161), (196, 232, 197), (232, 557, 233), (587, 586, 270), (586, 604, 18), (604, 615, 54), (615, 626, 90), (626, 637, 126), (637, 648, 162), (648, 659, 198), (659, 670, 234), (270, 18, 271), (18, 54, 19), (54, 90, 55), (90, 126, 91), (126, 162, 127), (162, 198, 163), (198, 234, 199), (234, 559, 235), (589, 588, 272), (20, 588, 56), (56, 605, 92), (92, 616, 128), (627, 638, 128), (164, 638, 200), (649, 660, 200), (236, 660, 561), (273, 272, 21), (21, 20, 57), (57, 56, 93), (93, 92, 129), (129, 128, 165), (165, 164, 201), (201, 200, 237), (237, 236, 562), (274, 273, 22), (22, 21, 58), (58, 57, 94), (94, 93, 130), (130, 129, 166), (166, 165, 202), (202, 201, 238), (238, 237, 563), (591, 590, 275), (590, 606, 23), (606, 617, 59), (617, 628, 95), (628, 639, 131), (639, 650, 167), (650, 661, 203), (661, 672, 239), (276, 286, 24), (24, 34, 60), (60, 70, 96), (96, 106, 132), (132, 142, 168), (168, 178, 204), (204, 214, 240), (240, 250, 565), (287, 35, 277), (25, 35, 61), (71, 107, 61), (97, 107, 133), (143, 179, 133), (169, 179, 205), (215, 251, 205), (241, 251, 566), (278, 595, 26), (594, 608, 26), (62, 608, 98), (619, 630, 98), (134, 630, 170), (641, 652, 170), (206, 652, 242), (663, 674, 242), (279, 597, 27), (27, 596, 63), (63, 609, 99), (99, 620, 135), (135, 631, 171), (171, 642, 207), (653, 664, 207), (243, 664, 568), (279, 27, 280), (27, 63, 28), (63, 99, 64), (99, 135, 100), (135, 171, 136), (171, 207, 172), (207, 243, 208), (243, 568, 244), (280, 28, 281), (28, 64, 29), (64, 100, 65), (100, 136, 101), (136, 172, 137), (172, 208, 173), (208, 244, 209), (244, 569, 245), (281, 29, 282), (29, 65, 30), (65, 101, 66), (101, 137, 102), (137, 173, 138), (173, 209, 174), (209, 245, 210), (245, 570, 246), (283, 599, 31), (31, 598, 67), (67, 610, 103), (103, 621, 139), (139, 632, 175), (175, 643, 211), (211, 654, 247), (247, 665, 572), (283, 31, 284), (31, 67, 32), (67, 103, 68), (103, 139, 104), (139, 175, 140), (175, 211, 176), (211, 247, 212), (247, 572, 248), (284, 32, 285), (32, 68, 33), (68, 104, 69), (104, 140, 105), (140, 176, 141), (176, 212, 177), (212, 248, 213), (248, 573, 249), (593, 592, 286), (592, 607, 34), (607, 618, 70), (618, 629, 106), (629, 640, 142), (178, 640, 214), (651, 662, 214), (662, 673, 250), (287, 276, 35), (35, 24, 71), (71, 60, 107), (107, 96, 143), (143, 132, 179), (179, 168, 215), (215, 204, 251), (251, 240, 576), (254, 253, 290), (290, 289, 326), (326, 325, 362), (362, 361, 399), (399, 398, 435), (435, 434, 471), (471, 470, 507), (507, 506, 543), (252, 255, 288), (288, 291, 324), (324, 327, 360), (360, 363, 397), (397, 400, 433), (469, 433, 472), (469, 472, 505), (505, 508, 541), (253, 579, 289), (289, 677, 325), (361, 325, 699), (361, 699, 398), (398, 710, 434), (434, 721, 470), (506, 470, 743), (542, 506, 666), (291, 255, 292), (327, 291, 328), (327, 328, 363), (363, 364, 400), (400, 401, 436), (436, 437, 472), (472, 473, 508), (544, 508, 545), (258, 257, 294), (294, 293, 330), (330, 329, 366), (366, 365, 403), (403, 402, 439), (439, 438, 475), (475, 474, 511), (511, 510, 547), (259, 258, 295), (295, 294, 331), (331, 330, 367), (367, 366, 404), (404, 403, 440), (440, 439, 476), (476, 475, 512), (512, 511, 548), (256, 259, 292), (292, 295, 328), (328, 331, 364), (364, 367, 401), (401, 404, 437), (437, 440, 473), (473, 476, 509), (509, 512, 545), (257, 260, 293), (293, 296, 329), (329, 332, 365), (365, 368, 402), (402, 405, 438), (438, 441, 474), (474, 477, 510), (510, 513, 546), (583, 261, 679), (679, 297, 690), (690, 333, 701), (701, 369, 712), (712, 406, 723), (723, 442, 734), (734, 478, 745), (745, 514, 668), (261, 262, 297), (297, 298, 333), (333, 334, 369), (369, 370, 406), (406, 407, 442), (442, 443, 478), (478, 479, 514), (514, 515, 550), (262, 263, 298), (298, 299, 334), (334, 335, 370), (370, 371, 407), (407, 408, 443), (443, 444, 479), (479, 480, 515), (515, 516, 551), (263, 264, 299), (299, 300, 335), (371, 335, 372), (408, 371, 409), (444, 408, 445), (480, 444, 481), (480, 481, 516), (552, 516, 553), (680, 585, 301), (691, 680, 337), (702, 691, 373), (713, 702, 410), (724, 713, 446), (735, 724, 482), (746, 735, 518), (669, 746, 554), (301, 265, 302), (337, 301, 338), (373, 337, 374), (410, 373, 411), (446, 410, 447), (482, 446, 483), (518, 482, 519), (554, 518, 555), (266, 267, 302), (302, 303, 338), (338, 339, 374), (374, 375, 411), (411, 412, 447), (447, 448, 483), (483, 484, 519), (519, 520, 555), (267, 268, 303), (303, 304, 339), (339, 340, 375), (375, 376, 412), (412, 413, 448), (448, 449, 484), (484, 485, 520), (520, 521, 556), (268, 269, 304), (304, 305, 340), (340, 341, 376), (376, 377, 413), (413, 414, 449), (449, 450, 485), (485, 486, 521), (521, 522, 557), (587, 270, 681), (681, 306, 692), (692, 342, 703), (703, 378, 714), (714, 415, 725), (725, 451, 736), (736, 487, 747), (747, 523, 670), (270, 271, 306), (306, 307, 342), (342, 343, 378), (378, 379, 415), (415, 416, 451), (451, 452, 487), (487, 488, 523), (523, 524, 559), (589, 272, 682), (693, 682, 344), (704, 693, 380), (715, 704, 417), (715, 417, 726), (737, 726, 489), (737, 489, 748), (671, 748, 561), (308, 272, 309), (344, 308, 345), (380, 344, 381), (417, 380, 418), (453, 417, 454), (489, 453, 490), (525, 489, 526), (561, 525, 562), (309, 273, 310), (345, 309, 346), (381, 345, 382), (418, 381, 419), (454, 418, 455), (490, 454, 491), (526, 490, 527), (562, 526, 563), (591, 275, 683), (683, 311, 694), (694, 347, 705), (705, 383, 716), (716, 420, 727), (727, 456, 738), (738, 492, 749), (749, 528, 672), (322, 286, 312), (358, 322, 348), (394, 358, 384), (431, 394, 421), (467, 431, 457), (503, 467, 493), (539, 503, 529), (575, 539, 565), (287, 277, 323), (359, 323, 349), (359, 349, 395), (432, 395, 422), (432, 422, 468), (504, 468, 494), (504, 494, 540), (576, 540, 566), (685, 595, 314), (685, 314, 696), (707, 696, 386), (707, 386, 718), (729, 718, 459), (729, 459, 740), (751, 740, 531), (751, 531, 674), (686, 597, 315), (697, 686, 351), (708, 697, 387), (719, 708, 424), (730, 719, 460), (741, 730, 496), (741, 496, 752), (675, 752, 568), (279, 280, 315), (315, 316, 351), (351, 352, 387), (387, 388, 424), (424, 425, 460), (460, 461, 496), (496, 497, 532), (532, 533, 568), (280, 281, 316), (316, 317, 352), (352, 353, 388), (388, 389, 425), (425, 426, 461), (461, 462, 497), (497, 498, 533), (533, 534, 569), (281, 282, 317), (317, 318, 353), (353, 354, 389), (389, 390, 426), (426, 427, 462), (462, 463, 498), (498, 499, 534), (534, 535, 570), (687, 599, 319), (698, 687, 355), (709, 698, 391), (720, 709, 428), (731, 720, 464), (742, 731, 500), (753, 742, 536), (676, 753, 572), (283, 284, 319), (319, 320, 355), (355, 356, 391), (391, 392, 428), (428, 429, 464), (464, 465, 500), (500, 501, 536), (536, 537, 572), (284, 285, 320), (320, 321, 356), (356, 357, 392), (392, 393, 429), (429, 430, 465), (465, 466, 501), (501, 502, 537), (537, 538, 573), (593, 286, 684), (684, 322, 695), (695, 358, 706), (706, 394, 717), (717, 431, 728), (739, 728, 503), (739, 503, 750), (750, 539, 673), (312, 276, 323), (348, 312, 359), (384, 348, 395), (421, 384, 432), (457, 421, 468), (493, 457, 504), (529, 493, 540), (565, 529, 576)])
me_plane_005.polygons.foreach_set('use_smooth', [1, 1, 1, 1, 1, 1, 1, 1, 1, 1, 1, 1, 1, 1, 1, 1, 1, 1, 1, 1, 1, 1, 1, 1, 1, 1, 1, 1, 1, 1, 1, 1, 1, 1, 1, 1, 1, 1, 1, 1, 1, 1, 1, 1, 1, 1, 1, 1, 1, 1, 1, 1, 1, 1, 1, 1, 1, 1, 1, 1, 1, 1, 1, 1, 1, 1, 1, 1, 1, 1, 1, 1, 1, 1, 1, 1, 1, 1, 1, 1, 1, 1, 1, 1, 1, 1, 1, 1, 1, 1, 1, 1, 1, 1, 1, 1, 1, 1, 1, 1, 1, 1, 1, 1, 1, 1, 1, 1, 1, 1, 1, 1, 1, 1, 1, 1, 1, 1, 1, 1, 1, 1, 1, 1, 1, 1, 1, 1, 1, 1, 1, 1, 1, 1, 1, 1, 1, 1, 1, 1, 1, 1, 1, 1, 1, 1, 1, 1, 1, 1, 1, 1, 1, 1, 1, 1, 1, 1, 1, 1, 1, 1, 1, 1, 1, 1, 1, 1, 1, 1, 1, 1, 1, 1, 1, 1, 1, 1, 1, 1, 1, 1, 1, 1, 1, 1, 1, 1, 1, 1, 1, 1, 1, 1, 1, 1, 1, 1, 1, 1, 1, 1, 1, 1, 1, 1, 1, 1, 1, 1, 1, 1, 1, 1, 1, 1, 1, 1, 1, 1, 1, 1, 1, 1, 1, 1, 1, 1, 1, 1, 1, 1, 1, 1, 1, 1, 1, 1, 1, 1, 1, 1, 1, 1, 1, 1, 1, 1, 1, 1, 1, 1, 1, 1, 1, 1, 1, 1, 1, 1, 1, 1, 1, 1, 1, 1, 1, 1, 1, 1, 1, 1, 1, 1, 1, 1, 1, 1, 1, 1, 1, 1, 1, 1, 1, 1, 1, 1, 1, 1, 1, 1, 1, 1, 1, 1, 1, 1, 1, 1, 1, 1, 1, 1, 1, 1, 1, 1, 1, 1, 1, 1, 1, 1, 1, 1, 1, 1, 1, 1, 1, 1, 1, 1, 1, 1, 1, 1, 1, 1, 1, 1, 1, 1, 1, 1, 1, 1, 1, 1, 1, 1, 1, 1, 1, 1, 1, 1, 1, 1, 1, 1, 1, 1, 1, 1, 1, 1, 1, 1, 1, 1, 1, 1, 1, 1, 1, 1, 1, 1, 1, 1, 1, 1, 1, 1, 1, 1, 1, 1, 1, 1, 1, 1, 1, 1, 1, 1, 1, 1, 1, 1, 1, 1, 1, 1, 1, 1, 1, 1, 1, 1, 1, 1, 1, 1, 1, 1, 1, 1, 1, 1, 1, 1, 1, 1, 1, 1, 1, 1, 1, 1, 1, 1, 1, 1, 1, 1, 1, 1, 1, 1, 1, 1, 1, 1, 1, 1, 1, 1, 1, 1, 1, 1, 1, 1, 1, 1, 1, 1, 1, 1, 1, 1, 1, 1, 1, 1, 1, 1, 1, 1, 1, 1, 1, 1, 1, 1, 1, 1, 1, 1, 1, 1, 1, 1, 1, 1, 1, 1, 1, 1, 1, 1, 1, 1, 1, 1, 1, 1, 1, 1, 1, 1, 1, 1, 1, 1, 1, 1, 1, 1, 1, 1, 1, 1, 1, 1, 1, 1, 1, 1, 1, 1, 1, 1, 1, 1, 1, 1, 1, 1, 1, 1, 1, 1, 1, 1, 1, 1, 1, 1, 1, 1, 1, 1, 1, 1, 1, 1, 1, 1, 1, 1, 1, 1, 1, 1, 1, 1, 1, 1, 1, 1, 1, 1, 1, 1, 1, 1, 1, 1, 1, 1, 1, 1, 1, 1, 1, 1, 1, 1, 1, 1, 1, 1, 0, 0, 0, 0, 0, 0, 0, 0, 0, 0, 0, 0, 0, 0, 0, 0, 1, 1, 1, 1, 1, 1, 1, 1, 1, 1, 1, 1, 1, 1, 1, 1, 1, 1, 1, 1, 1, 1, 1, 1, 1, 1, 1, 1, 1, 1, 1, 1, 1, 1, 1, 1, 1, 1, 1, 1, 1, 1, 1, 1, 1, 1, 1, 1, 1, 1, 1, 1, 1, 1, 1, 1, 1, 1, 1, 1, 1, 1, 1, 1, 1, 1, 1, 1, 1, 1, 1, 1, 1, 1, 1, 1, 1, 1, 1, 1, 1, 1, 1, 1, 1, 1, 1, 1, 1, 1, 1, 1, 1, 1, 1, 1, 1, 1, 1, 1, 1, 1, 1, 1, 1, 1, 1, 1, 1, 1, 1, 1, 1, 1, 1, 1, 1, 1, 1, 1, 1, 1, 1, 1, 1, 1, 1, 1, 1, 1, 1, 1, 1, 1, 1, 1, 1, 1, 1, 1, 1, 1, 1, 1, 1, 1, 1, 1, 1, 1, 1, 1, 1, 1, 1, 1, 1, 1, 1, 1, 1, 1, 1, 1, 1, 1, 1, 1, 1, 1, 1, 1, 1, 1, 1, 1, 1, 1, 1, 1, 1, 1, 1, 1, 1, 1, 1, 1, 1, 1, 1, 1, 1, 1, 1, 1, 1, 1, 1, 1, 1, 1, 1, 1, 1, 1, 1, 1, 1, 1, 1, 1, 1, 1, 1, 1, 1, 1, 1, 1, 1, 1, 1, 1, 1, 1, 1, 1, 1, 1, 1, 1, 1, 1, 1, 1, 1, 1, 1, 1, 1, 1, 1, 1, 1, 1, 1, 1, 1, 1, 1, 1, 1, 1, 1, 1, 1, 1, 1, 1, 1, 1, 1, 1, 1, 1, 1, 1, 1, 1, 1, 1, 1, 1, 1, 1, 1, 1, 1, 1, 1, 1, 1, 1, 1, 1, 1, 1, 1, 1, 1, 1, 1, 1, 1, 1, 1, 1, 1, 1, 1, 1, 1, 1, 1, 1, 1, 1, 1, 1, 1, 1, 1, 1, 1, 1, 1, 1, 1, 1, 1, 1, 1, 1, 1, 1, 1, 1, 1, 1, 1, 1, 1, 1, 1, 1, 1, 1, 1, 1, 1, 1, 1, 1, 1, 1, 1, 1, 1, 1, 1, 1, 1, 1, 1, 1, 1, 1, 1, 1, 1, 1, 1, 1, 1, 1, 1, 1, 1, 1, 1, 1, 1, 1, 1, 1, 1, 1, 1, 1, 1, 1, 1, 1, 1, 1, 1, 1, 1, 1, 1, 1, 1, 1, 1, 1, 1, 1, 1, 1, 1, 1, 1, 1, 1, 1, 1, 1, 1, 1, 1, 1, 1, 1, 1, 1, 1, 1, 1, 1, 1, 1, 1, 1, 1, 1, 1, 1, 1, 1, 1, 1, 1, 1, 1, 1, 1, 1, 1, 1, 1, 1, 1, 1, 1, 1, 1, 1, 1, 1, 1, 1, 1, 1, 1, 1, 1, 1, 1, 1, 1, 1, 1, 1, 1, 1, 1, 1, 1, 1, 1, 1, 1, 1, 1, 1, 1, 1, 1, 1, 1, 1, 1, 1, 1, 1, 1, 1, 1, 1, 1, 1, 1, 1, 1, 1, 1, 1, 1, 1, 1, 1, 1, 1, 1, 1, 1, 1, 1, 1, 1, 1, 1, 1, 1, 1, 1, 1, 1, 1, 1, 1, 1, 1, 1, 1, 1, 1, 1, 1, 1, 1, 1, 1, 1, 1, 1, 1, 1, 1, 1, 1, 1, 1, 1, 1, 1, 1, 1, 1, 1, 1, 1, 1, 1, 1, 1, 1, 1, 1])
me_plane_005.use_remesh_preserve_volume = False
me_plane_005.use_remesh_preserve_attributes = False
me_plane_005.use_mirror_vertex_groups = False
me_plane_005.update()

# ---- objects
ob_queen = bpy.data.objects.new('Queen', me_plane_005)

# ---- transforms, parenting, visibility, modifiers, constraints
ob_queen.location = (0.0007934, 0.0, 0.0)
ob_queen.scale = (0.9334, 0.9334, 0.9334)
ob_queen.lineart.crease_threshold = 0.0

# ---- collection membership
col_collection_1.objects.link(ob_queen)

# ---- scene / render settings (as saved in the file)
scene.frame_start = 1; scene.frame_end = 250; scene.frame_set(1)
scene.render.engine = 'BLENDER_EEVEE_NEXT'
scene.render.resolution_percentage = 50
scene.render.dither_intensity = 0.0
scene.cycles.use_denoising = False
scene.cycles.samples = 128
scene.cycles.sampling_pattern = 'TABULATED_SOBOL'
scene.cycles.light_sampling_threshold = 0.0
scene.cycles.use_adaptive_sampling = False
scene.cycles.use_light_tree = False
scene.cycles.blur_glossy = 0.0
scene.cycles.sample_clamp_indirect = 0.0
scene.view_settings.view_transform = 'Standard'
bpy.context.view_layer.update()

# ---- added for rendering (the .blend has no active camera and no usable light): camera, sun
cam_auto = bpy.data.cameras.new('AutoCamera')
cam_auto.lens = 50.0
cam_auto.sensor_width = 36.0
cam_auto.clip_end = 1000.0
ob_auto_camera = bpy.data.objects.new('AutoCamera', cam_auto)
scene.collection.objects.link(ob_auto_camera)
ob_auto_camera.location = (14.5171, -17.4195, 18.3583)
ob_auto_camera.rotation_euler = (1.09748, -7.21219e-08, 0.694738)
scene.camera = ob_auto_camera
light_auto_sun = bpy.data.lights.new('AutoSun', 'SUN')
light_auto_sun.energy = 3.0
light_auto_sun.angle = 0.0523599
ob_auto_sun = bpy.data.objects.new('AutoSun', light_auto_sun)
scene.collection.objects.link(ob_auto_sun)
ob_auto_sun.rotation_euler = (0.872665, 0.174533, 0.523599)
bpy.context.view_layer.update()
